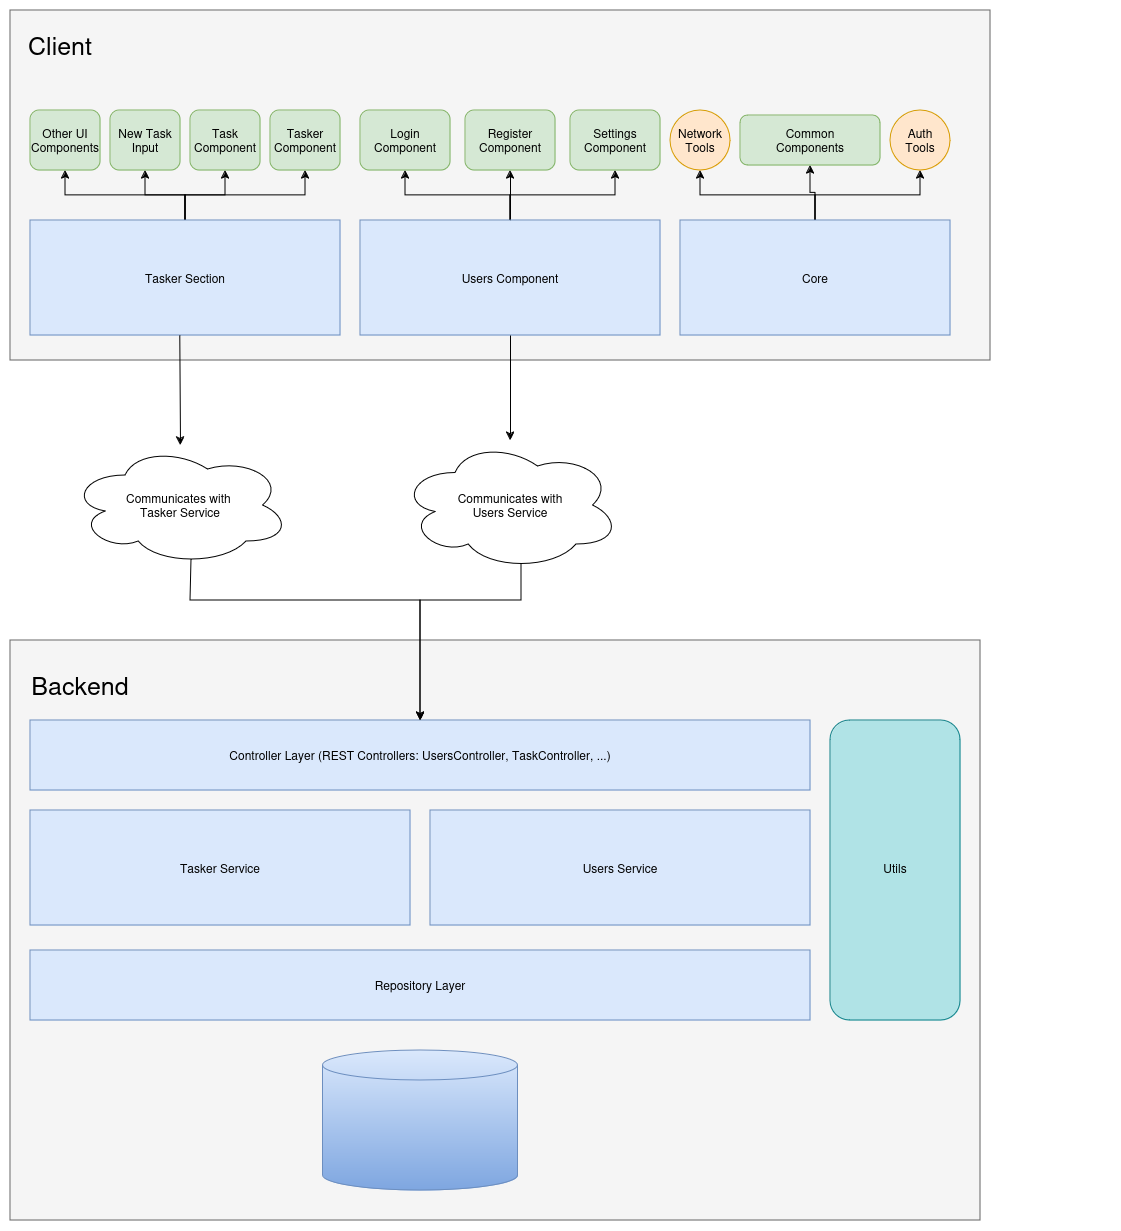

The diagram above was exported from draw.io. Its source (the exported page's mxGraphModel, read from the mxfile embedded in the PNG):
<mxGraphModel dx="2280" dy="1267" grid="1" gridSize="10" guides="1" tooltips="1" connect="1" arrows="1" fold="1" page="1" pageScale="1" pageWidth="850" pageHeight="1100" math="0" shadow="0">
  <root>
    <mxCell id="0" />
    <mxCell id="1" parent="0" />
    <mxCell id="206bn7A2HN7HQTcte3nt-2" value="" style="rounded=0;whiteSpace=wrap;html=1;fillColor=#f5f5f5;fontColor=#333333;strokeColor=#666666;" parent="1" vertex="1">
      <mxGeometry x="90" y="10" width="980" height="350" as="geometry" />
    </mxCell>
    <mxCell id="206bn7A2HN7HQTcte3nt-3" value="&lt;font style=&quot;font-size: 25px;&quot;&gt;Client&lt;/font&gt;" style="text;html=1;align=center;verticalAlign=middle;whiteSpace=wrap;rounded=0;" parent="1" vertex="1">
      <mxGeometry x="110" y="30" width="60" height="30" as="geometry" />
    </mxCell>
    <mxCell id="206bn7A2HN7HQTcte3nt-11" style="edgeStyle=orthogonalEdgeStyle;rounded=0;orthogonalLoop=1;jettySize=auto;html=1;" parent="1" source="206bn7A2HN7HQTcte3nt-5" target="206bn7A2HN7HQTcte3nt-7" edge="1">
      <mxGeometry relative="1" as="geometry" />
    </mxCell>
    <mxCell id="206bn7A2HN7HQTcte3nt-12" style="edgeStyle=orthogonalEdgeStyle;rounded=0;orthogonalLoop=1;jettySize=auto;html=1;" parent="1" source="206bn7A2HN7HQTcte3nt-5" target="206bn7A2HN7HQTcte3nt-8" edge="1">
      <mxGeometry relative="1" as="geometry" />
    </mxCell>
    <mxCell id="206bn7A2HN7HQTcte3nt-13" style="edgeStyle=orthogonalEdgeStyle;rounded=0;orthogonalLoop=1;jettySize=auto;html=1;" parent="1" source="206bn7A2HN7HQTcte3nt-5" target="206bn7A2HN7HQTcte3nt-9" edge="1">
      <mxGeometry relative="1" as="geometry" />
    </mxCell>
    <mxCell id="206bn7A2HN7HQTcte3nt-19" style="edgeStyle=orthogonalEdgeStyle;rounded=0;orthogonalLoop=1;jettySize=auto;html=1;" parent="1" source="206bn7A2HN7HQTcte3nt-5" target="206bn7A2HN7HQTcte3nt-18" edge="1">
      <mxGeometry relative="1" as="geometry" />
    </mxCell>
    <mxCell id="206bn7A2HN7HQTcte3nt-5" value="Tasker Section" style="rounded=0;whiteSpace=wrap;html=1;fillColor=#dae8fc;strokeColor=#6c8ebf;" parent="1" vertex="1">
      <mxGeometry x="110" y="220" width="310" height="115" as="geometry" />
    </mxCell>
    <mxCell id="206bn7A2HN7HQTcte3nt-20" style="edgeStyle=orthogonalEdgeStyle;rounded=0;orthogonalLoop=1;jettySize=auto;html=1;" parent="1" source="206bn7A2HN7HQTcte3nt-6" target="206bn7A2HN7HQTcte3nt-15" edge="1">
      <mxGeometry relative="1" as="geometry" />
    </mxCell>
    <mxCell id="206bn7A2HN7HQTcte3nt-21" style="edgeStyle=orthogonalEdgeStyle;rounded=0;orthogonalLoop=1;jettySize=auto;html=1;" parent="1" source="206bn7A2HN7HQTcte3nt-6" target="206bn7A2HN7HQTcte3nt-16" edge="1">
      <mxGeometry relative="1" as="geometry" />
    </mxCell>
    <mxCell id="206bn7A2HN7HQTcte3nt-22" style="edgeStyle=orthogonalEdgeStyle;rounded=0;orthogonalLoop=1;jettySize=auto;html=1;" parent="1" source="206bn7A2HN7HQTcte3nt-6" target="206bn7A2HN7HQTcte3nt-17" edge="1">
      <mxGeometry relative="1" as="geometry" />
    </mxCell>
    <mxCell id="206bn7A2HN7HQTcte3nt-6" value="Users Component" style="rounded=0;whiteSpace=wrap;html=1;fillColor=#dae8fc;strokeColor=#6c8ebf;" parent="1" vertex="1">
      <mxGeometry x="440" y="220" width="300" height="115" as="geometry" />
    </mxCell>
    <mxCell id="206bn7A2HN7HQTcte3nt-7" value="&lt;div&gt;Other UI&lt;br&gt;&lt;/div&gt;&lt;div&gt;Components&lt;br&gt;&lt;/div&gt;" style="rounded=1;whiteSpace=wrap;html=1;fillColor=#d5e8d4;strokeColor=#82b366;" parent="1" vertex="1">
      <mxGeometry x="110" y="110" width="70" height="60" as="geometry" />
    </mxCell>
    <mxCell id="206bn7A2HN7HQTcte3nt-8" value="New Task Input" style="rounded=1;whiteSpace=wrap;html=1;fillColor=#d5e8d4;strokeColor=#82b366;" parent="1" vertex="1">
      <mxGeometry x="190" y="110" width="70" height="60" as="geometry" />
    </mxCell>
    <mxCell id="206bn7A2HN7HQTcte3nt-9" value="Task Component" style="rounded=1;whiteSpace=wrap;html=1;fillColor=#d5e8d4;strokeColor=#82b366;" parent="1" vertex="1">
      <mxGeometry x="270" y="110" width="70" height="60" as="geometry" />
    </mxCell>
    <mxCell id="206bn7A2HN7HQTcte3nt-23" style="edgeStyle=orthogonalEdgeStyle;rounded=0;orthogonalLoop=1;jettySize=auto;html=1;" parent="1" source="206bn7A2HN7HQTcte3nt-14" target="206bn7A2HN7HQTcte3nt-24" edge="1">
      <mxGeometry relative="1" as="geometry">
        <mxPoint x="1110" y="170" as="targetPoint" />
      </mxGeometry>
    </mxCell>
    <mxCell id="206bn7A2HN7HQTcte3nt-25" style="edgeStyle=orthogonalEdgeStyle;rounded=0;orthogonalLoop=1;jettySize=auto;html=1;entryX=0.5;entryY=1;entryDx=0;entryDy=0;" parent="1" source="206bn7A2HN7HQTcte3nt-14" target="206bn7A2HN7HQTcte3nt-27" edge="1">
      <mxGeometry relative="1" as="geometry">
        <mxPoint x="855" y="175" as="targetPoint" />
      </mxGeometry>
    </mxCell>
    <mxCell id="206bn7A2HN7HQTcte3nt-29" style="edgeStyle=orthogonalEdgeStyle;rounded=0;orthogonalLoop=1;jettySize=auto;html=1;" parent="1" source="206bn7A2HN7HQTcte3nt-14" target="206bn7A2HN7HQTcte3nt-28" edge="1">
      <mxGeometry relative="1" as="geometry" />
    </mxCell>
    <mxCell id="206bn7A2HN7HQTcte3nt-14" value="Core" style="rounded=0;whiteSpace=wrap;html=1;fillColor=#dae8fc;strokeColor=#6c8ebf;" parent="1" vertex="1">
      <mxGeometry x="760" y="220" width="270" height="115" as="geometry" />
    </mxCell>
    <mxCell id="206bn7A2HN7HQTcte3nt-15" value="Login Component" style="rounded=1;whiteSpace=wrap;html=1;fillColor=#d5e8d4;strokeColor=#82b366;" parent="1" vertex="1">
      <mxGeometry x="440" y="110" width="90" height="60" as="geometry" />
    </mxCell>
    <mxCell id="206bn7A2HN7HQTcte3nt-16" value="Register Component" style="rounded=1;whiteSpace=wrap;html=1;fillColor=#d5e8d4;strokeColor=#82b366;" parent="1" vertex="1">
      <mxGeometry x="545" y="110" width="90" height="60" as="geometry" />
    </mxCell>
    <mxCell id="206bn7A2HN7HQTcte3nt-17" value="Settings Component" style="rounded=1;whiteSpace=wrap;html=1;fillColor=#d5e8d4;strokeColor=#82b366;" parent="1" vertex="1">
      <mxGeometry x="650" y="110" width="90" height="60" as="geometry" />
    </mxCell>
    <mxCell id="206bn7A2HN7HQTcte3nt-18" value="Tasker Component" style="rounded=1;whiteSpace=wrap;html=1;fillColor=#d5e8d4;strokeColor=#82b366;" parent="1" vertex="1">
      <mxGeometry x="350" y="110" width="70" height="60" as="geometry" />
    </mxCell>
    <mxCell id="206bn7A2HN7HQTcte3nt-24" value="&lt;div&gt;Network&lt;/div&gt;&lt;div&gt;Tools&lt;/div&gt;" style="ellipse;whiteSpace=wrap;html=1;fillColor=#ffe6cc;strokeColor=#d79b00;" parent="1" vertex="1">
      <mxGeometry x="750" y="110" width="60" height="60" as="geometry" />
    </mxCell>
    <mxCell id="206bn7A2HN7HQTcte3nt-27" value="&lt;div&gt;Auth&lt;/div&gt;&lt;div&gt;Tools&lt;/div&gt;" style="ellipse;whiteSpace=wrap;html=1;fillColor=#ffe6cc;strokeColor=#d79b00;" parent="1" vertex="1">
      <mxGeometry x="970" y="110" width="60" height="60" as="geometry" />
    </mxCell>
    <mxCell id="206bn7A2HN7HQTcte3nt-28" value="&lt;div&gt;Common&lt;/div&gt;&lt;div&gt;Components&lt;br&gt;&lt;/div&gt;" style="rounded=1;whiteSpace=wrap;html=1;fillColor=#d5e8d4;strokeColor=#82b366;" parent="1" vertex="1">
      <mxGeometry x="820" y="115" width="140" height="50" as="geometry" />
    </mxCell>
    <mxCell id="JmL1aV7B15Kx-tEZnW_a-1" value="" style="rounded=0;whiteSpace=wrap;html=1;fillColor=#f5f5f5;fontColor=#333333;strokeColor=#666666;" vertex="1" parent="1">
      <mxGeometry x="90" y="640" width="970" height="580" as="geometry" />
    </mxCell>
    <mxCell id="JmL1aV7B15Kx-tEZnW_a-2" value="Controller Layer (REST Controllers: UsersController, TaskController, ...)" style="rounded=0;whiteSpace=wrap;html=1;fillColor=#dae8fc;strokeColor=#6c8ebf;" vertex="1" parent="1">
      <mxGeometry x="110" y="720" width="780" height="70" as="geometry" />
    </mxCell>
    <mxCell id="JmL1aV7B15Kx-tEZnW_a-3" value="&lt;div&gt;Tasker Service&lt;/div&gt;" style="rounded=0;whiteSpace=wrap;html=1;fillColor=#dae8fc;strokeColor=#6c8ebf;" vertex="1" parent="1">
      <mxGeometry x="110" y="810" width="380" height="115" as="geometry" />
    </mxCell>
    <mxCell id="JmL1aV7B15Kx-tEZnW_a-4" value="&lt;div&gt;Users Service&lt;/div&gt;" style="rounded=0;whiteSpace=wrap;html=1;fillColor=#dae8fc;strokeColor=#6c8ebf;" vertex="1" parent="1">
      <mxGeometry x="510" y="810" width="380" height="115" as="geometry" />
    </mxCell>
    <mxCell id="JmL1aV7B15Kx-tEZnW_a-5" value="Repository Layer" style="rounded=0;whiteSpace=wrap;html=1;fillColor=#dae8fc;strokeColor=#6c8ebf;" vertex="1" parent="1">
      <mxGeometry x="110" y="950" width="780" height="70" as="geometry" />
    </mxCell>
    <mxCell id="JmL1aV7B15Kx-tEZnW_a-6" value="" style="shape=cylinder3;whiteSpace=wrap;html=1;boundedLbl=1;backgroundOutline=1;size=15;fillColor=#dae8fc;gradientColor=#7ea6e0;strokeColor=#6c8ebf;" vertex="1" parent="1">
      <mxGeometry x="402.5" y="1050" width="195" height="140" as="geometry" />
    </mxCell>
    <mxCell id="JmL1aV7B15Kx-tEZnW_a-9" value="&lt;div&gt;Communicates with&amp;nbsp;&lt;/div&gt;&lt;div&gt;Tasker Service&lt;/div&gt;" style="ellipse;shape=cloud;whiteSpace=wrap;html=1;" vertex="1" parent="1">
      <mxGeometry x="150" y="445" width="220" height="120" as="geometry" />
    </mxCell>
    <mxCell id="JmL1aV7B15Kx-tEZnW_a-10" value="&lt;div&gt;Communicates with&lt;/div&gt;&lt;div&gt;Users Service&lt;/div&gt;" style="ellipse;shape=cloud;whiteSpace=wrap;html=1;" vertex="1" parent="1">
      <mxGeometry x="480" y="440" width="220" height="130" as="geometry" />
    </mxCell>
    <mxCell id="JmL1aV7B15Kx-tEZnW_a-11" value="" style="endArrow=classic;html=1;rounded=0;" edge="1" parent="1" target="JmL1aV7B15Kx-tEZnW_a-9">
      <mxGeometry width="50" height="50" relative="1" as="geometry">
        <mxPoint x="259.29" y="335" as="sourcePoint" />
        <mxPoint x="259.29" y="395" as="targetPoint" />
      </mxGeometry>
    </mxCell>
    <mxCell id="JmL1aV7B15Kx-tEZnW_a-12" value="" style="endArrow=classic;html=1;rounded=0;" edge="1" parent="1" source="206bn7A2HN7HQTcte3nt-6">
      <mxGeometry width="50" height="50" relative="1" as="geometry">
        <mxPoint x="690" y="430" as="sourcePoint" />
        <mxPoint x="590" y="440" as="targetPoint" />
      </mxGeometry>
    </mxCell>
    <mxCell id="JmL1aV7B15Kx-tEZnW_a-13" value="" style="endArrow=classic;html=1;rounded=0;exitX=0.55;exitY=0.95;exitDx=0;exitDy=0;exitPerimeter=0;" edge="1" parent="1" source="JmL1aV7B15Kx-tEZnW_a-10" target="JmL1aV7B15Kx-tEZnW_a-2">
      <mxGeometry width="50" height="50" relative="1" as="geometry">
        <mxPoint x="650" y="680" as="sourcePoint" />
        <mxPoint x="700" y="630" as="targetPoint" />
        <Array as="points">
          <mxPoint x="601" y="600" />
          <mxPoint x="500" y="600" />
        </Array>
      </mxGeometry>
    </mxCell>
    <mxCell id="JmL1aV7B15Kx-tEZnW_a-14" value="" style="endArrow=classic;html=1;rounded=0;exitX=0.55;exitY=0.95;exitDx=0;exitDy=0;exitPerimeter=0;entryX=0.5;entryY=0;entryDx=0;entryDy=0;" edge="1" parent="1" source="JmL1aV7B15Kx-tEZnW_a-9" target="JmL1aV7B15Kx-tEZnW_a-2">
      <mxGeometry width="50" height="50" relative="1" as="geometry">
        <mxPoint x="260" y="570" as="sourcePoint" />
        <mxPoint x="244" y="696" as="targetPoint" />
        <Array as="points">
          <mxPoint x="270" y="600" />
          <mxPoint x="500" y="600" />
        </Array>
      </mxGeometry>
    </mxCell>
    <mxCell id="JmL1aV7B15Kx-tEZnW_a-17" value="" style="rounded=1;whiteSpace=wrap;html=1;fillColor=#b0e3e6;strokeColor=#0e8088;" vertex="1" parent="1">
      <mxGeometry x="910" y="720" width="130" height="300" as="geometry" />
    </mxCell>
    <mxCell id="JmL1aV7B15Kx-tEZnW_a-18" value="Utils" style="text;html=1;align=center;verticalAlign=middle;whiteSpace=wrap;rounded=0;" vertex="1" parent="1">
      <mxGeometry x="945" y="852.5" width="60" height="30" as="geometry" />
    </mxCell>
    <mxCell id="JmL1aV7B15Kx-tEZnW_a-19" value="&amp;nbsp;" style="text;whiteSpace=wrap;html=1;" vertex="1" parent="1">
      <mxGeometry x="1150" y="730" width="40" height="40" as="geometry" />
    </mxCell>
    <mxCell id="JmL1aV7B15Kx-tEZnW_a-20" value="&lt;font style=&quot;font-size: 25px;&quot;&gt;Backend&lt;/font&gt;" style="text;html=1;align=center;verticalAlign=middle;whiteSpace=wrap;rounded=0;" vertex="1" parent="1">
      <mxGeometry x="110" y="670" width="100" height="30" as="geometry" />
    </mxCell>
  </root>
</mxGraphModel>